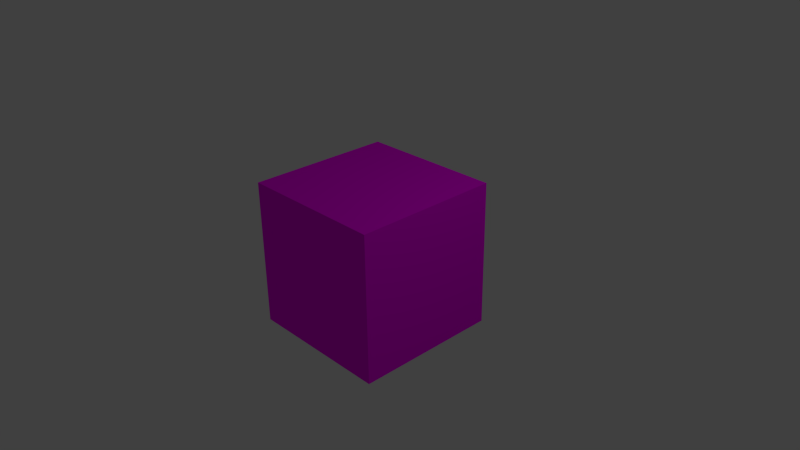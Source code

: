 # Source: imgcube_3.blend  (saved by Blender 2.74.0; exported with 4.5.12 LTS)
import bpy
from mathutils import Matrix  # noqa: F401  (used for matrix-valued properties, if any)

bpy.ops.wm.read_factory_settings(use_empty=True)
scene = bpy.context.scene
scene.name = 'Scene'

# ---- collections
col_collection_1 = bpy.data.collections.new('Collection 1'); scene.collection.children.link(col_collection_1)

# ---- images (referenced by path relative to the original .blend; pixels are not part of the script)
import os
ASSET_DIR = os.environ.get("B2B_ASSET_DIR", "")  # directory of the original .blend (textures are referenced by path, not embedded)
HERE = os.path.dirname(os.path.abspath(__file__))  # packed textures are extracted next to this script under _unpacked/

def load_image(name, relpath, width, height, colorspace="sRGB"):
    """Load a texture the original file referenced (path relative to the .blend, or extracted next to this script)."""
    p = next((c for c in (os.path.join(HERE, relpath), os.path.join(ASSET_DIR, relpath)) if relpath and os.path.exists(c)), "")
    if p:
        img = bpy.data.images.load(p, check_existing=True)
        img.name = name
    else:  # same state as the original file: an image datablock whose file is absent (Cycles renders it pink)
        img = bpy.data.images.new(name, width, height)
        img.source = "FILE"
        img.filepath = "//" + (relpath or name)
    img.colorspace_settings.name = colorspace
    return img
img_clmhao8_jpg = load_image('CLmHaO8.jpg', 'CLmHaO8.jpg', 1024, 1024, 'sRGB')

# ---- materials (node trees are filled in below, after node groups)
mat_material = bpy.data.materials.new('Material')
mat_material.alpha_threshold = 0.0
mat_material.roughness = 0.5
mat_material.line_color = (0.0, 0.0, 0.0, 1.0)
mat_texturematerial = bpy.data.materials.new('textureMaterial')
mat_texturematerial.alpha_threshold = 0.0
mat_texturematerial.preview_render_type = 'CUBE'
mat_texturematerial.roughness = 0.5

# ---- material node trees
mat_texturematerial.use_nodes = True; mat_texturematerial.node_tree.nodes.clear()
_N = mat_texturematerial.node_tree.nodes; _L = mat_texturematerial.node_tree.links
n0 = _N.new('ShaderNodeOutputMaterial'); n0.name = 'Material Output'; n0.location = (300, 300)
n1 = _N.new('ShaderNodeBsdfDiffuse'); n1.name = 'Diffuse BSDF'; n1.location = (10, 300)
n2 = _N.new('ShaderNodeTexImage'); n2.name = 'Image Texture'; n2.location = (-180, 300)
n2.width = 140
n2.image = img_clmhao8_jpg
_L.new(n1.outputs[0], n0.inputs[0])
_L.new(n2.outputs[0], n1.inputs[0])
n0.is_active_output = True

# ---- world
world_world = bpy.data.worlds.new('World'); scene.world = world_world
world_world.color = (0.05088, 0.05088, 0.05088)
world_world.use_sun_shadow = False
world_world.sun_shadow_jitter_overblur = 0.0
world_world.cycles.sampling_method = 'MANUAL'
world_world.cycles.sample_map_resolution = 256

# ---- cameras
cam_camera = bpy.data.cameras.new('Camera')
cam_camera.clip_end = 100.0
cam_camera.lens = 35.0
cam_camera.sensor_width = 32.0
cam_camera.sensor_height = 18.0
cam_camera.ortho_scale = 7.314
cam_camera.dof.focus_distance = 0.0

# ---- lights
light_lamp = bpy.data.lights.new('Lamp', 'POINT')
light_lamp.transmission_factor = 0.0
light_lamp.cutoff_distance = 30.0
light_lamp.energy = 100.0
light_lamp.shadow_buffer_clip_start = 1.001
light_lamp.shadow_soft_size = 0.1
light_lamp.shadow_maximum_resolution = 0.006
light_lamp.use_absolute_resolution = True
light_lamp.cycles.use_multiple_importance_sampling = False

# ---- meshes
me_cube = bpy.data.meshes.new('Cube')
me_cube.from_pydata([(1.0, 1.0, -1.0), (1.0, -1.0, -1.0), (-1.0, -1.0, -1.0), (-1.0, 1.0, -1.0), (1.0, 1.0, 1.0), (1.0, -1.0, 1.0), (-1.0, -1.0, 1.0), (-1.0, 1.0, 1.0)], [], [(0, 1, 2, 3), (4, 7, 6, 5), (0, 4, 5, 1), (1, 5, 6, 2), (2, 6, 7, 3), (4, 0, 3, 7)])
me_cube.polygons.foreach_set('material_index', [1, 1, 1, 1, 1, 1])
_uv = me_cube.uv_layers.new(name='UVMap')
_uv.uv.foreach_set('vector', [1.325e-08, 0.6667, 0.2222, 0.6667, 0.2222, 1.0, 0.0, 1.0, 0.4445, 0.3333, 0.4445, 0.6667, 0.2222, 0.6667, 0.2222, 0.3333, 0.4445, 0.3333, 0.2222, 0.3333, 0.2222, 0.0, 0.4445, 1.987e-08, 1.987e-08, 0.3333, 0.0, 1.291e-07, 0.2222, 0.0, 0.2222, 0.3333, 0.6667, 0.3333, 0.4445, 0.3333, 0.4445, 8.941e-08, 0.6667, 0.0, 0.0, 0.3333, 0.2222, 0.3333, 0.2222, 0.6667, 1.987e-08, 0.6667])
_uv.active_render = True
_uv = me_cube.uv_layers.new(name='UVMap.001')
_uv.uv.foreach_set('vector', [1.325e-08, 0.6667, 0.2222, 0.6667, 0.2222, 1.0, 0.0, 1.0, 0.4445, 0.3333, 0.4445, 0.6667, 0.2222, 0.6667, 0.2222, 0.3333, 0.4445, 0.3333, 0.2222, 0.3333, 0.2222, 0.0, 0.4445, 1.987e-08, 1.987e-08, 0.3333, 0.0, 1.291e-07, 0.2222, 0.0, 0.2222, 0.3333, 0.6667, 0.3333, 0.4445, 0.3333, 0.4445, 8.941e-08, 0.6667, 0.0, 0.0, 0.3333, 0.2222, 0.3333, 0.2222, 0.6667, 1.987e-08, 0.6667])
me_cube.materials.append(mat_material)
me_cube.materials.append(mat_texturematerial)
me_cube.use_remesh_preserve_volume = False
me_cube.use_remesh_preserve_attributes = False
me_cube.use_mirror_vertex_groups = False
me_cube.update()

# ---- objects
ob_cube = bpy.data.objects.new('Cube', me_cube)
ob_lamp = bpy.data.objects.new('Lamp', light_lamp)
ob_camera = bpy.data.objects.new('Camera', cam_camera)

# ---- transforms, parenting, visibility, modifiers, constraints
ob_cube.location = (0.0, 0.0, 0.0)
ob_cube.lock_rotations_4d = False
ob_cube.empty_display_type = 'ARROWS'
ob_cube.lineart.crease_threshold = 0.0
ob_lamp.location = (4.076, 1.005, 5.904)
ob_lamp.rotation_euler = (0.6503, 0.05522, 1.866)
ob_lamp.lock_rotations_4d = False
ob_lamp.empty_display_type = 'ARROWS'
ob_lamp.color = (0.0, 0.0, 0.0, 0.0)
ob_lamp.lineart.crease_threshold = 0.0
ob_camera.location = (7.481, -6.508, 5.344)
ob_camera.rotation_euler = (1.109, 0.01082, 0.8149)
ob_camera.lock_rotations_4d = False
ob_camera.empty_display_type = 'ARROWS'
ob_camera.color = (0.0, 0.0, 0.0, 0.0)
ob_camera.display_type = 'WIRE'
ob_camera.lineart.crease_threshold = 0.0

# ---- collection membership
col_collection_1.objects.link(ob_cube)
col_collection_1.objects.link(ob_lamp)
col_collection_1.objects.link(ob_camera)

# ---- scene / render settings (as saved in the file)
scene.camera = ob_camera
scene.frame_start = 1; scene.frame_end = 250; scene.frame_set(1)
scene.render.engine = 'CYCLES'
scene.render.resolution_percentage = 50
scene.render.dither_intensity = 0.0
scene.cycles.use_denoising = False
scene.cycles.samples = 10
scene.cycles.sampling_pattern = 'TABULATED_SOBOL'
scene.cycles.light_sampling_threshold = 0.0
scene.cycles.use_adaptive_sampling = False
scene.cycles.use_light_tree = False
scene.cycles.blur_glossy = 0.0
scene.cycles.pixel_filter_type = 'GAUSSIAN'
scene.cycles.sample_clamp_indirect = 0.0
scene.view_settings.view_transform = 'Standard'
bpy.context.view_layer.update()
